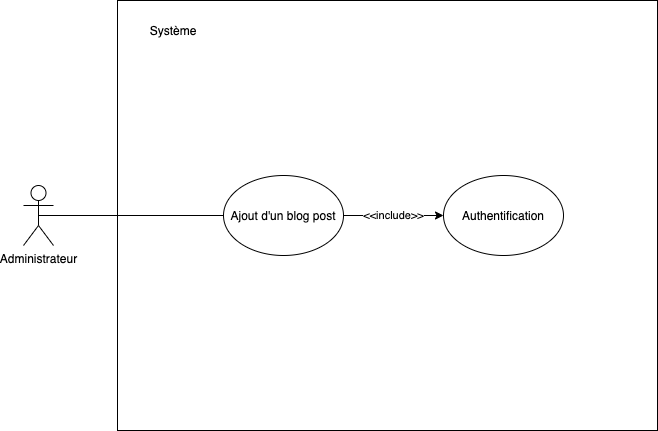

The diagram above was exported from draw.io. Its source (the exported page's mxGraphModel, read from the mxfile embedded in the PNG):
<mxGraphModel dx="907" dy="522" grid="1" gridSize="10" guides="1" tooltips="1" connect="1" arrows="1" fold="1" page="1" pageScale="1" pageWidth="827" pageHeight="1169" math="0" shadow="0">
  <root>
    <mxCell id="0" />
    <mxCell id="1" parent="0" />
    <mxCell id="OANLcGESXNS9obY2AKcE-1" value="" style="rounded=0;whiteSpace=wrap;html=1;" parent="1" vertex="1">
      <mxGeometry x="144" y="50" width="540" height="430" as="geometry" />
    </mxCell>
    <mxCell id="OANLcGESXNS9obY2AKcE-2" value="Administrateur" style="shape=umlActor;verticalLabelPosition=bottom;labelBackgroundColor=#ffffff;verticalAlign=top;html=1;outlineConnect=0;" parent="1" vertex="1">
      <mxGeometry x="50" y="235" width="30" height="60" as="geometry" />
    </mxCell>
    <mxCell id="OANLcGESXNS9obY2AKcE-5" value="Ajout d'un blog post" style="ellipse;whiteSpace=wrap;html=1;" parent="1" vertex="1">
      <mxGeometry x="250" y="225" width="120" height="80" as="geometry" />
    </mxCell>
    <mxCell id="OANLcGESXNS9obY2AKcE-6" value="" style="endArrow=none;html=1;exitX=0.5;exitY=0.5;exitDx=0;exitDy=0;exitPerimeter=0;entryX=0;entryY=0.5;entryDx=0;entryDy=0;" parent="1" source="OANLcGESXNS9obY2AKcE-2" target="OANLcGESXNS9obY2AKcE-5" edge="1">
      <mxGeometry width="50" height="50" relative="1" as="geometry">
        <mxPoint x="90" y="370" as="sourcePoint" />
        <mxPoint x="240" y="265" as="targetPoint" />
      </mxGeometry>
    </mxCell>
    <mxCell id="OANLcGESXNS9obY2AKcE-9" value="Système" style="text;html=1;strokeColor=none;fillColor=none;align=center;verticalAlign=middle;whiteSpace=wrap;rounded=0;" parent="1" vertex="1">
      <mxGeometry x="180" y="70" width="40" height="20" as="geometry" />
    </mxCell>
    <mxCell id="UUonOavjdZBlAQe30yFM-1" value="Authentification" style="ellipse;whiteSpace=wrap;html=1;" parent="1" vertex="1">
      <mxGeometry x="470" y="225" width="120" height="80" as="geometry" />
    </mxCell>
    <mxCell id="UUonOavjdZBlAQe30yFM-5" value="&amp;lt;&amp;lt;include&amp;gt;&amp;gt;" style="endArrow=classic;html=1;entryX=0;entryY=0.5;entryDx=0;entryDy=0;exitX=1;exitY=0.5;exitDx=0;exitDy=0;" parent="1" source="OANLcGESXNS9obY2AKcE-5" target="UUonOavjdZBlAQe30yFM-1" edge="1">
      <mxGeometry width="50" height="50" relative="1" as="geometry">
        <mxPoint x="370" y="265" as="sourcePoint" />
        <mxPoint x="360" y="340" as="targetPoint" />
      </mxGeometry>
    </mxCell>
  </root>
</mxGraphModel>